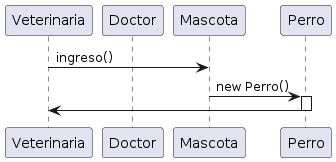

The diagram above was rendered by PlantUML. Its source (embedded in the PNG):
@startuml
participant Veterinaria as Veterinaria
participant Doctor as Doctor
participant Mascota as Mascota
participant Perro as Perro


Veterinaria -> Mascota: ingreso()
Mascota -> Perro: new Perro()
activate Perro
Perro -> Veterinaria
deactivate Perro
@enduml